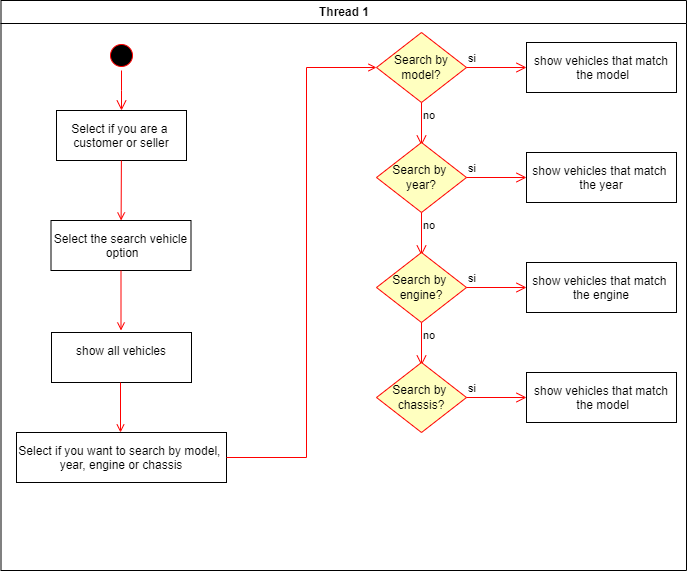

The diagram above was exported from draw.io. Its source (the exported page's mxGraphModel, read from the mxfile embedded in the PNG):
<mxGraphModel dx="880" dy="468" grid="1" gridSize="10" guides="1" tooltips="1" connect="1" arrows="1" fold="1" page="1" pageScale="1" pageWidth="1169" pageHeight="826" background="none" math="0" shadow="0">
  <root>
    <mxCell id="0" />
    <mxCell id="1" parent="0" />
    <mxCell id="2" value="Thread 1" style="swimlane;whiteSpace=wrap" parent="1" vertex="1">
      <mxGeometry x="164.5" y="128" width="685.5" height="570" as="geometry" />
    </mxCell>
    <mxCell id="eB2mMgKmKZNWxKjBdmCb-41" value="" style="ellipse;shape=startState;fillColor=#000000;strokeColor=#ff0000;" parent="2" vertex="1">
      <mxGeometry x="105.5" y="40" width="30" height="30" as="geometry" />
    </mxCell>
    <mxCell id="eB2mMgKmKZNWxKjBdmCb-42" value="" style="edgeStyle=elbowEdgeStyle;elbow=horizontal;verticalAlign=bottom;endArrow=open;endSize=8;strokeColor=#FF0000;endFill=1;rounded=0" parent="2" source="eB2mMgKmKZNWxKjBdmCb-41" target="eB2mMgKmKZNWxKjBdmCb-43" edge="1">
      <mxGeometry x="-64.5" y="-88" as="geometry">
        <mxPoint x="120.5" y="110" as="targetPoint" />
      </mxGeometry>
    </mxCell>
    <mxCell id="eB2mMgKmKZNWxKjBdmCb-43" value="Select if you are a &#10;customer or seller" style="" parent="2" vertex="1">
      <mxGeometry x="55.5" y="110" width="130" height="50" as="geometry" />
    </mxCell>
    <mxCell id="eB2mMgKmKZNWxKjBdmCb-44" value="&#10;Select the search vehicle&#10; option&#10;" style="" parent="2" vertex="1">
      <mxGeometry x="50" y="220" width="140" height="50" as="geometry" />
    </mxCell>
    <mxCell id="eB2mMgKmKZNWxKjBdmCb-45" value="" style="endArrow=open;strokeColor=#FF0000;endFill=1;rounded=0" parent="2" source="eB2mMgKmKZNWxKjBdmCb-43" target="eB2mMgKmKZNWxKjBdmCb-44" edge="1">
      <mxGeometry relative="1" as="geometry" />
    </mxCell>
    <mxCell id="eB2mMgKmKZNWxKjBdmCb-46" value="" style="endArrow=open;strokeColor=#FF0000;endFill=1;rounded=0" parent="2" edge="1">
      <mxGeometry relative="1" as="geometry">
        <mxPoint x="120" y="270" as="sourcePoint" />
        <mxPoint x="120" y="330" as="targetPoint" />
      </mxGeometry>
    </mxCell>
    <mxCell id="eB2mMgKmKZNWxKjBdmCb-47" value="&#10;Select if you want to search by model, &#10;year, engine or chassis&#10;" style="" parent="2" vertex="1">
      <mxGeometry x="15.5" y="432" width="210" height="50" as="geometry" />
    </mxCell>
    <mxCell id="eB2mMgKmKZNWxKjBdmCb-49" value="Search by model?" style="rhombus;whiteSpace=wrap;html=1;fontColor=#000000;fillColor=#ffffc0;strokeColor=#ff0000;" parent="2" vertex="1">
      <mxGeometry x="375.5" y="32" width="90" height="70" as="geometry" />
    </mxCell>
    <mxCell id="eB2mMgKmKZNWxKjBdmCb-50" value="si" style="edgeStyle=orthogonalEdgeStyle;html=1;align=left;verticalAlign=bottom;endArrow=open;endSize=8;strokeColor=#ff0000;rounded=0;entryX=0;entryY=0.5;entryDx=0;entryDy=0;" parent="2" source="eB2mMgKmKZNWxKjBdmCb-49" target="eB2mMgKmKZNWxKjBdmCb-52" edge="1">
      <mxGeometry x="-1" relative="1" as="geometry">
        <mxPoint x="505.5" y="67" as="targetPoint" />
      </mxGeometry>
    </mxCell>
    <mxCell id="eB2mMgKmKZNWxKjBdmCb-51" value="no" style="edgeStyle=orthogonalEdgeStyle;html=1;align=left;verticalAlign=top;endArrow=open;endSize=8;strokeColor=#ff0000;rounded=0;entryX=0.5;entryY=0;entryDx=0;entryDy=0;" parent="2" source="eB2mMgKmKZNWxKjBdmCb-49" edge="1">
      <mxGeometry x="-1" relative="1" as="geometry">
        <mxPoint x="420.5" y="145" as="targetPoint" />
      </mxGeometry>
    </mxCell>
    <mxCell id="eB2mMgKmKZNWxKjBdmCb-52" value="show vehicles that match&#10; the model" style="" parent="2" vertex="1">
      <mxGeometry x="525.5" y="42" width="150" height="50" as="geometry" />
    </mxCell>
    <mxCell id="eB2mMgKmKZNWxKjBdmCb-48" value="" style="endArrow=open;strokeColor=#FF0000;endFill=1;rounded=0;exitX=1;exitY=0.5;exitDx=0;exitDy=0;entryX=0;entryY=0.5;entryDx=0;entryDy=0;" parent="2" source="eB2mMgKmKZNWxKjBdmCb-47" target="eB2mMgKmKZNWxKjBdmCb-49" edge="1">
      <mxGeometry relative="1" as="geometry">
        <mxPoint x="130" y="280" as="sourcePoint" />
        <mxPoint x="375.5" y="72" as="targetPoint" />
        <Array as="points">
          <mxPoint x="305.5" y="457" />
          <mxPoint x="305.5" y="67" />
        </Array>
      </mxGeometry>
    </mxCell>
    <mxCell id="eB2mMgKmKZNWxKjBdmCb-53" value="Search by&amp;nbsp;&lt;div&gt;year?&lt;/div&gt;" style="rhombus;whiteSpace=wrap;html=1;fontColor=#000000;fillColor=#ffffc0;strokeColor=#ff0000;" parent="2" vertex="1">
      <mxGeometry x="375.5" y="142" width="90" height="70" as="geometry" />
    </mxCell>
    <mxCell id="eB2mMgKmKZNWxKjBdmCb-54" value="si" style="edgeStyle=orthogonalEdgeStyle;html=1;align=left;verticalAlign=bottom;endArrow=open;endSize=8;strokeColor=#ff0000;rounded=0;entryX=0;entryY=0.5;entryDx=0;entryDy=0;" parent="2" source="eB2mMgKmKZNWxKjBdmCb-53" target="eB2mMgKmKZNWxKjBdmCb-56" edge="1">
      <mxGeometry x="-1" relative="1" as="geometry">
        <mxPoint x="505.5" y="177" as="targetPoint" />
      </mxGeometry>
    </mxCell>
    <mxCell id="eB2mMgKmKZNWxKjBdmCb-55" value="no" style="edgeStyle=orthogonalEdgeStyle;html=1;align=left;verticalAlign=top;endArrow=open;endSize=8;strokeColor=#ff0000;rounded=0;entryX=0.5;entryY=0;entryDx=0;entryDy=0;" parent="2" source="eB2mMgKmKZNWxKjBdmCb-53" edge="1">
      <mxGeometry x="-1" relative="1" as="geometry">
        <mxPoint x="420.5" y="255" as="targetPoint" />
      </mxGeometry>
    </mxCell>
    <mxCell id="eB2mMgKmKZNWxKjBdmCb-56" value="show vehicles that match &#10;the year" style="" parent="2" vertex="1">
      <mxGeometry x="525.5" y="152" width="150" height="50" as="geometry" />
    </mxCell>
    <mxCell id="eB2mMgKmKZNWxKjBdmCb-57" value="Search by&amp;nbsp;&lt;div&gt;engine?&lt;/div&gt;" style="rhombus;whiteSpace=wrap;html=1;fontColor=#000000;fillColor=#ffffc0;strokeColor=#ff0000;" parent="2" vertex="1">
      <mxGeometry x="375.5" y="252" width="90" height="70" as="geometry" />
    </mxCell>
    <mxCell id="eB2mMgKmKZNWxKjBdmCb-58" value="si" style="edgeStyle=orthogonalEdgeStyle;html=1;align=left;verticalAlign=bottom;endArrow=open;endSize=8;strokeColor=#ff0000;rounded=0;entryX=0;entryY=0.5;entryDx=0;entryDy=0;" parent="2" source="eB2mMgKmKZNWxKjBdmCb-57" target="eB2mMgKmKZNWxKjBdmCb-60" edge="1">
      <mxGeometry x="-1" relative="1" as="geometry">
        <mxPoint x="505.5" y="287" as="targetPoint" />
      </mxGeometry>
    </mxCell>
    <mxCell id="eB2mMgKmKZNWxKjBdmCb-59" value="no" style="edgeStyle=orthogonalEdgeStyle;html=1;align=left;verticalAlign=top;endArrow=open;endSize=8;strokeColor=#ff0000;rounded=0;entryX=0.5;entryY=0;entryDx=0;entryDy=0;" parent="2" source="eB2mMgKmKZNWxKjBdmCb-57" edge="1">
      <mxGeometry x="-1" relative="1" as="geometry">
        <mxPoint x="420.5" y="365" as="targetPoint" />
      </mxGeometry>
    </mxCell>
    <mxCell id="eB2mMgKmKZNWxKjBdmCb-60" value="show vehicles that match &#10;the engine" style="" parent="2" vertex="1">
      <mxGeometry x="525.5" y="262" width="150" height="50" as="geometry" />
    </mxCell>
    <mxCell id="eB2mMgKmKZNWxKjBdmCb-61" value="Search by&amp;nbsp;&lt;div&gt;chassis?&lt;/div&gt;" style="rhombus;whiteSpace=wrap;html=1;fontColor=#000000;fillColor=#ffffc0;strokeColor=#ff0000;" parent="2" vertex="1">
      <mxGeometry x="375.5" y="362" width="90" height="70" as="geometry" />
    </mxCell>
    <mxCell id="eB2mMgKmKZNWxKjBdmCb-62" value="si" style="edgeStyle=orthogonalEdgeStyle;html=1;align=left;verticalAlign=bottom;endArrow=open;endSize=8;strokeColor=#ff0000;rounded=0;entryX=0;entryY=0.5;entryDx=0;entryDy=0;" parent="2" source="eB2mMgKmKZNWxKjBdmCb-61" target="eB2mMgKmKZNWxKjBdmCb-64" edge="1">
      <mxGeometry x="-1" relative="1" as="geometry">
        <mxPoint x="505.5" y="397" as="targetPoint" />
      </mxGeometry>
    </mxCell>
    <mxCell id="eB2mMgKmKZNWxKjBdmCb-64" value="show vehicles that match&#10; the model" style="" parent="2" vertex="1">
      <mxGeometry x="525.5" y="372" width="150" height="50" as="geometry" />
    </mxCell>
    <mxCell id="eB2mMgKmKZNWxKjBdmCb-65" value="show all vehicles&#10;" style="" parent="2" vertex="1">
      <mxGeometry x="50.5" y="332" width="140" height="50" as="geometry" />
    </mxCell>
    <mxCell id="eB2mMgKmKZNWxKjBdmCb-66" value="" style="endArrow=open;strokeColor=#FF0000;endFill=1;rounded=0" parent="2" edge="1">
      <mxGeometry relative="1" as="geometry">
        <mxPoint x="119.5" y="382" as="sourcePoint" />
        <mxPoint x="119.5" y="432" as="targetPoint" />
      </mxGeometry>
    </mxCell>
  </root>
</mxGraphModel>